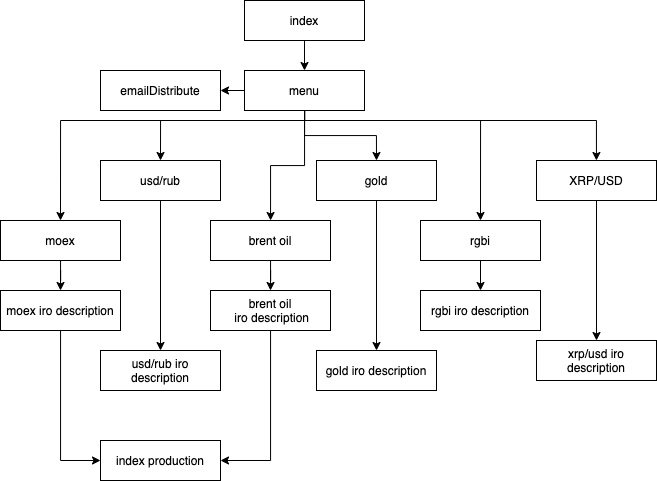

The diagram above was exported from draw.io. Its source (the exported page's mxGraphModel, read from the mxfile embedded in the PNG):
<mxGraphModel dx="1113" dy="708" grid="1" gridSize="10" guides="1" tooltips="1" connect="1" arrows="1" fold="1" page="1" pageScale="1" pageWidth="827" pageHeight="1169" math="0" shadow="0">
  <root>
    <mxCell id="0" />
    <mxCell id="1" parent="0" />
    <mxCell id="mW5RC7_l6tnmLCBniumF-1" value="index" style="rounded=0;whiteSpace=wrap;html=1;" vertex="1" parent="1">
      <mxGeometry x="354" y="70" width="120" height="40" as="geometry" />
    </mxCell>
    <mxCell id="mW5RC7_l6tnmLCBniumF-20" value="" style="edgeStyle=orthogonalEdgeStyle;rounded=0;orthogonalLoop=1;jettySize=auto;html=1;entryX=0.5;entryY=0;entryDx=0;entryDy=0;" edge="1" parent="1" source="mW5RC7_l6tnmLCBniumF-2" target="mW5RC7_l6tnmLCBniumF-7">
      <mxGeometry relative="1" as="geometry" />
    </mxCell>
    <mxCell id="mW5RC7_l6tnmLCBniumF-21" style="edgeStyle=orthogonalEdgeStyle;rounded=0;orthogonalLoop=1;jettySize=auto;html=1;entryX=0.5;entryY=0;entryDx=0;entryDy=0;" edge="1" parent="1" source="mW5RC7_l6tnmLCBniumF-2" target="mW5RC7_l6tnmLCBniumF-3">
      <mxGeometry relative="1" as="geometry">
        <Array as="points">
          <mxPoint x="414" y="190" />
          <mxPoint x="270" y="190" />
        </Array>
      </mxGeometry>
    </mxCell>
    <mxCell id="mW5RC7_l6tnmLCBniumF-22" style="edgeStyle=orthogonalEdgeStyle;rounded=0;orthogonalLoop=1;jettySize=auto;html=1;" edge="1" parent="1" source="mW5RC7_l6tnmLCBniumF-2" target="mW5RC7_l6tnmLCBniumF-5">
      <mxGeometry relative="1" as="geometry" />
    </mxCell>
    <mxCell id="mW5RC7_l6tnmLCBniumF-23" style="edgeStyle=orthogonalEdgeStyle;rounded=0;orthogonalLoop=1;jettySize=auto;html=1;entryX=0.5;entryY=0;entryDx=0;entryDy=0;" edge="1" parent="1" source="mW5RC7_l6tnmLCBniumF-2" target="mW5RC7_l6tnmLCBniumF-6">
      <mxGeometry relative="1" as="geometry">
        <Array as="points">
          <mxPoint x="414" y="190" />
          <mxPoint x="170" y="190" />
        </Array>
      </mxGeometry>
    </mxCell>
    <mxCell id="mW5RC7_l6tnmLCBniumF-24" style="edgeStyle=orthogonalEdgeStyle;rounded=0;orthogonalLoop=1;jettySize=auto;html=1;entryX=0.5;entryY=0;entryDx=0;entryDy=0;" edge="1" parent="1" source="mW5RC7_l6tnmLCBniumF-2" target="mW5RC7_l6tnmLCBniumF-8">
      <mxGeometry relative="1" as="geometry">
        <Array as="points">
          <mxPoint x="414" y="190" />
          <mxPoint x="590" y="190" />
        </Array>
      </mxGeometry>
    </mxCell>
    <mxCell id="mW5RC7_l6tnmLCBniumF-25" style="edgeStyle=orthogonalEdgeStyle;rounded=0;orthogonalLoop=1;jettySize=auto;html=1;" edge="1" parent="1" source="mW5RC7_l6tnmLCBniumF-2" target="mW5RC7_l6tnmLCBniumF-4">
      <mxGeometry relative="1" as="geometry">
        <Array as="points">
          <mxPoint x="414" y="190" />
          <mxPoint x="706" y="190" />
        </Array>
      </mxGeometry>
    </mxCell>
    <mxCell id="mW5RC7_l6tnmLCBniumF-2" value="menu" style="rounded=0;whiteSpace=wrap;html=1;" vertex="1" parent="1">
      <mxGeometry x="354" y="140" width="120" height="40" as="geometry" />
    </mxCell>
    <mxCell id="mW5RC7_l6tnmLCBniumF-33" style="edgeStyle=orthogonalEdgeStyle;rounded=0;orthogonalLoop=1;jettySize=auto;html=1;entryX=0.5;entryY=0;entryDx=0;entryDy=0;" edge="1" parent="1" source="mW5RC7_l6tnmLCBniumF-3" target="mW5RC7_l6tnmLCBniumF-10">
      <mxGeometry relative="1" as="geometry" />
    </mxCell>
    <mxCell id="mW5RC7_l6tnmLCBniumF-3" value="usd/rub" style="rounded=0;whiteSpace=wrap;html=1;" vertex="1" parent="1">
      <mxGeometry x="210" y="230" width="120" height="40" as="geometry" />
    </mxCell>
    <mxCell id="mW5RC7_l6tnmLCBniumF-32" style="edgeStyle=orthogonalEdgeStyle;rounded=0;orthogonalLoop=1;jettySize=auto;html=1;" edge="1" parent="1" source="mW5RC7_l6tnmLCBniumF-4" target="mW5RC7_l6tnmLCBniumF-14">
      <mxGeometry relative="1" as="geometry" />
    </mxCell>
    <mxCell id="mW5RC7_l6tnmLCBniumF-4" value="XRP/USD" style="rounded=0;whiteSpace=wrap;html=1;" vertex="1" parent="1">
      <mxGeometry x="646" y="230" width="120" height="40" as="geometry" />
    </mxCell>
    <mxCell id="mW5RC7_l6tnmLCBniumF-29" style="edgeStyle=orthogonalEdgeStyle;rounded=0;orthogonalLoop=1;jettySize=auto;html=1;entryX=0.5;entryY=0;entryDx=0;entryDy=0;" edge="1" parent="1" source="mW5RC7_l6tnmLCBniumF-5" target="mW5RC7_l6tnmLCBniumF-13">
      <mxGeometry relative="1" as="geometry" />
    </mxCell>
    <mxCell id="mW5RC7_l6tnmLCBniumF-5" value="brent oil" style="rounded=0;whiteSpace=wrap;html=1;" vertex="1" parent="1">
      <mxGeometry x="320" y="290" width="120" height="40" as="geometry" />
    </mxCell>
    <mxCell id="mW5RC7_l6tnmLCBniumF-26" style="edgeStyle=orthogonalEdgeStyle;rounded=0;orthogonalLoop=1;jettySize=auto;html=1;entryX=0.5;entryY=0;entryDx=0;entryDy=0;" edge="1" parent="1" source="mW5RC7_l6tnmLCBniumF-6" target="mW5RC7_l6tnmLCBniumF-9">
      <mxGeometry relative="1" as="geometry" />
    </mxCell>
    <mxCell id="mW5RC7_l6tnmLCBniumF-6" value="moex" style="rounded=0;whiteSpace=wrap;html=1;" vertex="1" parent="1">
      <mxGeometry x="110" y="290" width="120" height="40" as="geometry" />
    </mxCell>
    <mxCell id="mW5RC7_l6tnmLCBniumF-30" style="edgeStyle=orthogonalEdgeStyle;rounded=0;orthogonalLoop=1;jettySize=auto;html=1;entryX=0.5;entryY=0;entryDx=0;entryDy=0;" edge="1" parent="1" source="mW5RC7_l6tnmLCBniumF-7" target="mW5RC7_l6tnmLCBniumF-12">
      <mxGeometry relative="1" as="geometry" />
    </mxCell>
    <mxCell id="mW5RC7_l6tnmLCBniumF-7" value="gold" style="rounded=0;whiteSpace=wrap;html=1;" vertex="1" parent="1">
      <mxGeometry x="426" y="230" width="120" height="40" as="geometry" />
    </mxCell>
    <mxCell id="mW5RC7_l6tnmLCBniumF-31" style="edgeStyle=orthogonalEdgeStyle;rounded=0;orthogonalLoop=1;jettySize=auto;html=1;exitX=0.5;exitY=1;exitDx=0;exitDy=0;entryX=0.5;entryY=0;entryDx=0;entryDy=0;" edge="1" parent="1" source="mW5RC7_l6tnmLCBniumF-8" target="mW5RC7_l6tnmLCBniumF-11">
      <mxGeometry relative="1" as="geometry" />
    </mxCell>
    <mxCell id="mW5RC7_l6tnmLCBniumF-8" value="rgbi" style="rounded=0;whiteSpace=wrap;html=1;" vertex="1" parent="1">
      <mxGeometry x="530" y="290" width="120" height="40" as="geometry" />
    </mxCell>
    <mxCell id="mW5RC7_l6tnmLCBniumF-34" style="edgeStyle=orthogonalEdgeStyle;rounded=0;orthogonalLoop=1;jettySize=auto;html=1;entryX=0;entryY=0.5;entryDx=0;entryDy=0;" edge="1" parent="1" source="mW5RC7_l6tnmLCBniumF-9" target="mW5RC7_l6tnmLCBniumF-15">
      <mxGeometry relative="1" as="geometry" />
    </mxCell>
    <mxCell id="mW5RC7_l6tnmLCBniumF-9" value="moex iro description" style="rounded=0;whiteSpace=wrap;html=1;" vertex="1" parent="1">
      <mxGeometry x="110" y="360" width="120" height="40" as="geometry" />
    </mxCell>
    <mxCell id="mW5RC7_l6tnmLCBniumF-10" value="usd/rub iro description" style="rounded=0;whiteSpace=wrap;html=1;" vertex="1" parent="1">
      <mxGeometry x="210" y="420" width="120" height="40" as="geometry" />
    </mxCell>
    <mxCell id="mW5RC7_l6tnmLCBniumF-11" value="rgbi iro description" style="rounded=0;whiteSpace=wrap;html=1;" vertex="1" parent="1">
      <mxGeometry x="530" y="360" width="120" height="40" as="geometry" />
    </mxCell>
    <mxCell id="mW5RC7_l6tnmLCBniumF-12" value="gold iro description" style="rounded=0;whiteSpace=wrap;html=1;" vertex="1" parent="1">
      <mxGeometry x="426" y="420" width="120" height="40" as="geometry" />
    </mxCell>
    <mxCell id="mW5RC7_l6tnmLCBniumF-35" style="edgeStyle=orthogonalEdgeStyle;rounded=0;orthogonalLoop=1;jettySize=auto;html=1;entryX=1;entryY=0.5;entryDx=0;entryDy=0;" edge="1" parent="1" source="mW5RC7_l6tnmLCBniumF-13" target="mW5RC7_l6tnmLCBniumF-15">
      <mxGeometry relative="1" as="geometry" />
    </mxCell>
    <mxCell id="mW5RC7_l6tnmLCBniumF-13" value="brent oil&lt;br&gt;&amp;nbsp;iro description" style="rounded=0;whiteSpace=wrap;html=1;" vertex="1" parent="1">
      <mxGeometry x="320" y="360" width="120" height="40" as="geometry" />
    </mxCell>
    <mxCell id="mW5RC7_l6tnmLCBniumF-14" value="xrp/usd iro&lt;br&gt;description" style="rounded=0;whiteSpace=wrap;html=1;" vertex="1" parent="1">
      <mxGeometry x="646" y="410" width="120" height="40" as="geometry" />
    </mxCell>
    <mxCell id="mW5RC7_l6tnmLCBniumF-15" value="index production" style="rounded=0;whiteSpace=wrap;html=1;" vertex="1" parent="1">
      <mxGeometry x="210" y="510" width="120" height="40" as="geometry" />
    </mxCell>
    <mxCell id="mW5RC7_l6tnmLCBniumF-16" value="emailDistribute" style="rounded=0;whiteSpace=wrap;html=1;" vertex="1" parent="1">
      <mxGeometry x="210" y="140" width="120" height="40" as="geometry" />
    </mxCell>
    <mxCell id="mW5RC7_l6tnmLCBniumF-17" value="" style="endArrow=classic;html=1;exitX=0.5;exitY=1;exitDx=0;exitDy=0;entryX=0.5;entryY=0;entryDx=0;entryDy=0;" edge="1" parent="1" source="mW5RC7_l6tnmLCBniumF-1" target="mW5RC7_l6tnmLCBniumF-2">
      <mxGeometry width="50" height="50" relative="1" as="geometry">
        <mxPoint x="410" y="160" as="sourcePoint" />
        <mxPoint x="460" y="110" as="targetPoint" />
      </mxGeometry>
    </mxCell>
    <mxCell id="mW5RC7_l6tnmLCBniumF-18" value="" style="endArrow=classic;html=1;entryX=1;entryY=0.5;entryDx=0;entryDy=0;exitX=0;exitY=0.5;exitDx=0;exitDy=0;" edge="1" parent="1" source="mW5RC7_l6tnmLCBniumF-2" target="mW5RC7_l6tnmLCBniumF-16">
      <mxGeometry width="50" height="50" relative="1" as="geometry">
        <mxPoint x="340" y="220" as="sourcePoint" />
        <mxPoint x="390" y="170" as="targetPoint" />
      </mxGeometry>
    </mxCell>
  </root>
</mxGraphModel>